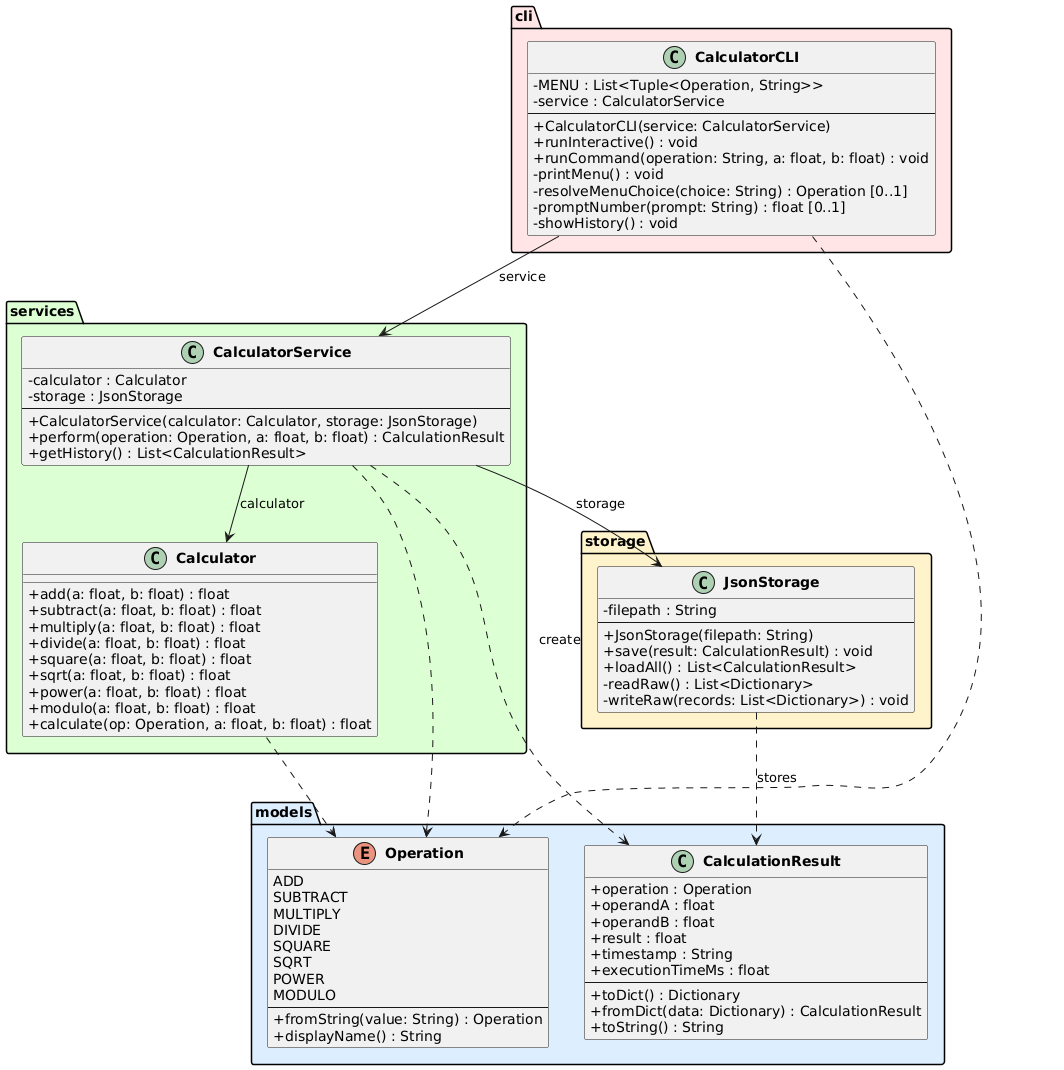

The diagram above was rendered by PlantUML. Its source (embedded in the PNG):
@startuml class_diagram

skinparam classAttributeIconSize 0
skinparam classFontStyle bold

package "models" #DDEEFF {
    enum Operation {
        ADD
        SUBTRACT
        MULTIPLY
        DIVIDE
        SQUARE
        SQRT
        POWER
        MODULO
        --
        +fromString(value: String) : Operation
        +displayName() : String
    }

    class CalculationResult {
        +operation : Operation
        +operandA : float
        +operandB : float
        +result : float
        +timestamp : String
        +executionTimeMs : float
        --
        +toDict() : Dictionary
        +fromDict(data: Dictionary) : CalculationResult
        +toString() : String
    }
}

package "services" #DDFFD4 {
    class Calculator {
        +add(a: float, b: float) : float
        +subtract(a: float, b: float) : float
        +multiply(a: float, b: float) : float
        +divide(a: float, b: float) : float
        +square(a: float, b: float) : float
        +sqrt(a: float, b: float) : float
        +power(a: float, b: float) : float
        +modulo(a: float, b: float) : float
        +calculate(op: Operation, a: float, b: float) : float
    }

    class CalculatorService {
        -calculator : Calculator
        -storage : JsonStorage
        --
        +CalculatorService(calculator: Calculator, storage: JsonStorage)
        +perform(operation: Operation, a: float, b: float) : CalculationResult
        +getHistory() : List<CalculationResult>
    }
}

package "storage" #FFF3CC {
    class JsonStorage {
        -filepath : String
        --
        +JsonStorage(filepath: String)
        +save(result: CalculationResult) : void
        +loadAll() : List<CalculationResult>
        -readRaw() : List<Dictionary>
        -writeRaw(records: List<Dictionary>) : void
    }
}

package "cli" #FFE5E5 {
    class CalculatorCLI {
        -MENU : List<Tuple<Operation, String>>
        -service : CalculatorService
        --
        +CalculatorCLI(service: CalculatorService)
        +runInteractive() : void
        +runCommand(operation: String, a: float, b: float) : void
        -printMenu() : void
        -resolveMenuChoice(choice: String) : Operation [0..1]
        -promptNumber(prompt: String) : float [0..1]
        -showHistory() : void
    }
}

CalculatorCLI --> CalculatorService : service
CalculatorService --> Calculator : calculator
CalculatorService --> JsonStorage : storage

CalculatorService ..> CalculationResult : create
CalculatorService ..> Operation
CalculatorCLI ..> Operation
Calculator ..> Operation
JsonStorage ..> CalculationResult : stores

@enduml